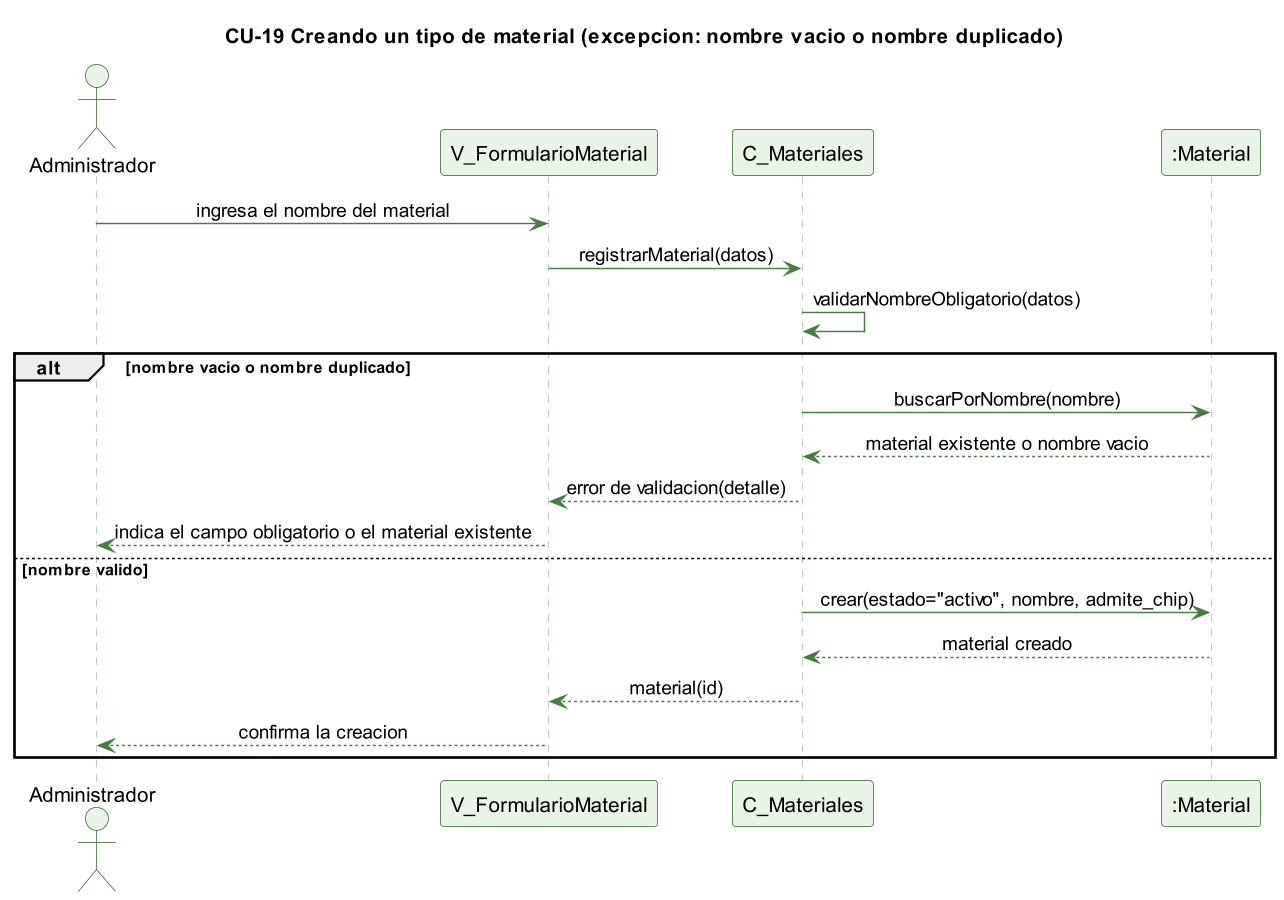

The diagram above was rendered by PlantUML. Its source (embedded in the PNG):
@startuml cu19-material-crear-excepcion
skinparamlocked dpi 140
' CU-19 Creando un tipo de material - flujo de excepcion
skinparam backgroundColor #FFFFFF
skinparam shadowing false
skinparam defaultFontName Helvetica
skinparam sequenceMessageAlign center
skinparam ParticipantBackgroundColor #EAF3E7
skinparam ParticipantBorderColor #2E5E2A
skinparam ActorBackgroundColor #EAF3E7
skinparam ActorBorderColor #2E5E2A
skinparam sequenceLifeLineBorderColor #9CC49A
skinparam ArrowColor #4B7A46

title CU-19 Creando un tipo de material (excepcion: nombre vacio o nombre duplicado)

actor Administrador
participant "V_FormularioMaterial" as V
participant "C_Materiales" as C
participant ":Material" as M

Administrador -> V : ingresa el nombre del material
V -> C : registrarMaterial(datos)
C -> C : validarNombreObligatorio(datos)
alt nombre vacio o nombre duplicado
  C -> M : buscarPorNombre(nombre)
  M --> C : material existente o nombre vacio
  C --> V : error de validacion(detalle)
  V --> Administrador : indica el campo obligatorio o el material existente
else nombre valido
  C -> M : crear(estado="activo", nombre, admite_chip)
  M --> C : material creado
  C --> V : material(id)
  V --> Administrador : confirma la creacion
end

@enduml